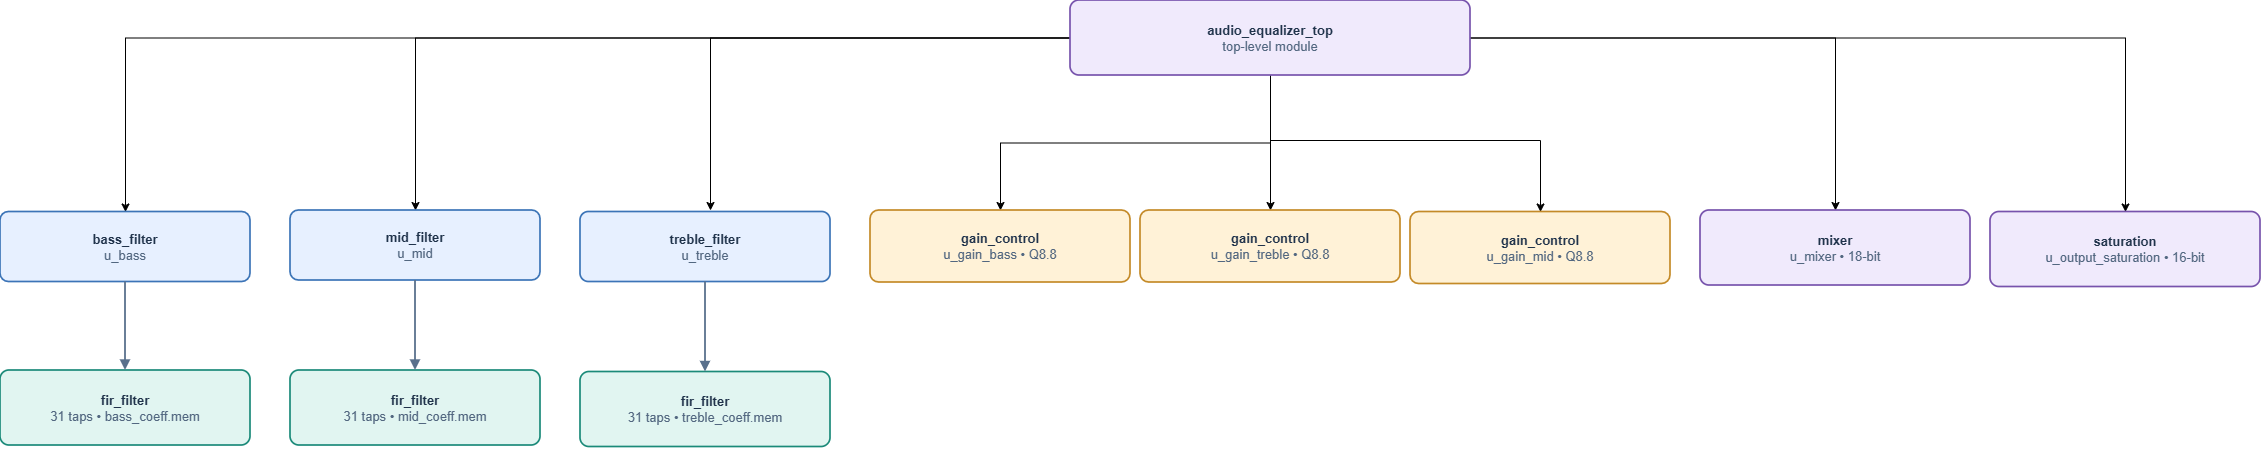

The diagram above was exported from draw.io. Its source (the exported page's mxGraphModel, read from the mxfile embedded in the PNG):
<mxGraphModel dx="3925" dy="2273" grid="1" gridSize="10" guides="1" tooltips="1" connect="1" arrows="1" fold="1" page="1" pageScale="1" pageWidth="1380" pageHeight="870" math="0" shadow="0">
  <root>
    <mxCell id="0" />
    <mxCell id="1" parent="0" />
    <mxCell id="3TfWYDYGYeS3GjG6gMtA-3" edge="1" parent="1" source="top" style="edgeStyle=orthogonalEdgeStyle;rounded=0;orthogonalLoop=1;jettySize=auto;html=1;entryX=0.5;entryY=0;entryDx=0;entryDy=0;defaultLabelBackgroundColor=page;" target="bass">
      <mxGeometry relative="1" as="geometry" />
    </mxCell>
    <mxCell id="3TfWYDYGYeS3GjG6gMtA-4" edge="1" parent="1" source="top" style="edgeStyle=orthogonalEdgeStyle;rounded=0;orthogonalLoop=1;jettySize=auto;html=1;entryX=0.5;entryY=0;entryDx=0;entryDy=0;defaultLabelBackgroundColor=page;" target="mid">
      <mxGeometry relative="1" as="geometry" />
    </mxCell>
    <mxCell id="3TfWYDYGYeS3GjG6gMtA-5" edge="1" parent="1" source="top" style="edgeStyle=orthogonalEdgeStyle;rounded=0;orthogonalLoop=1;jettySize=auto;html=1;defaultLabelBackgroundColor=page;">
      <mxGeometry relative="1" x="-0.0197" as="geometry">
        <mxPoint x="310" y="-480" as="targetPoint" />
      </mxGeometry>
    </mxCell>
    <mxCell id="3TfWYDYGYeS3GjG6gMtA-6" edge="1" parent="1" source="top" style="edgeStyle=orthogonalEdgeStyle;rounded=0;orthogonalLoop=1;jettySize=auto;html=1;entryX=0.5;entryY=0;entryDx=0;entryDy=0;defaultLabelBackgroundColor=page;" target="gb">
      <mxGeometry relative="1" as="geometry" />
    </mxCell>
    <mxCell id="3TfWYDYGYeS3GjG6gMtA-7" edge="1" parent="1" source="top" style="edgeStyle=orthogonalEdgeStyle;rounded=0;orthogonalLoop=1;jettySize=auto;html=1;entryX=0.5;entryY=0;entryDx=0;entryDy=0;defaultLabelBackgroundColor=page;" target="gt">
      <mxGeometry relative="1" as="geometry">
        <Array as="points">
          <mxPoint x="870" y="-480" />
        </Array>
      </mxGeometry>
    </mxCell>
    <mxCell id="3TfWYDYGYeS3GjG6gMtA-8" edge="1" parent="1" source="top" style="edgeStyle=orthogonalEdgeStyle;rounded=0;orthogonalLoop=1;jettySize=auto;html=1;entryX=0.5;entryY=0;entryDx=0;entryDy=0;defaultLabelBackgroundColor=page;" target="gm">
      <mxGeometry relative="1" x="0.3924" as="geometry">
        <Array as="points">
          <mxPoint x="870" y="-550" />
          <mxPoint x="1140" y="-550" />
        </Array>
      </mxGeometry>
    </mxCell>
    <mxCell id="3TfWYDYGYeS3GjG6gMtA-9" edge="1" parent="1" source="top" style="edgeStyle=orthogonalEdgeStyle;rounded=0;orthogonalLoop=1;jettySize=auto;html=1;entryX=0.5;entryY=0;entryDx=0;entryDy=0;defaultLabelBackgroundColor=page;" target="mix">
      <mxGeometry relative="1" as="geometry" />
    </mxCell>
    <mxCell id="3TfWYDYGYeS3GjG6gMtA-10" edge="1" parent="1" source="top" style="edgeStyle=orthogonalEdgeStyle;rounded=0;orthogonalLoop=1;jettySize=auto;html=1;defaultLabelBackgroundColor=page;" target="sat">
      <mxGeometry relative="1" as="geometry" />
    </mxCell>
    <mxCell id="top" parent="1" style="rounded=1;arcSize=12;whiteSpace=wrap;html=1;align=center;verticalAlign=middle;spacing=7;fillColor=#F0EAFC;strokeColor=#7753AC;strokeWidth=1.7;fontColor=#20334B;fontSize=13;" value="&lt;b&gt;audio_equalizer_top&lt;/b&gt;&lt;br&gt;&lt;font color=&quot;#526780&quot;&gt;top-level module&lt;/font&gt;" vertex="1">
      <mxGeometry height="75" width="400" x="670" y="-690" as="geometry" />
    </mxCell>
    <mxCell id="bass" parent="1" style="rounded=1;arcSize=12;whiteSpace=wrap;html=1;align=center;verticalAlign=middle;spacing=7;fillColor=#E7F0FF;strokeColor=#3C74B7;strokeWidth=1.7;fontColor=#20334B;fontSize=13;" value="&lt;b&gt;bass_filter&lt;/b&gt;&lt;br&gt;&lt;font color=&quot;#526780&quot;&gt;u_bass&lt;/font&gt;" vertex="1">
      <mxGeometry height="70" width="250" x="-400" y="-478.5" as="geometry" />
    </mxCell>
    <mxCell id="mid" parent="1" style="rounded=1;arcSize=12;whiteSpace=wrap;html=1;align=center;verticalAlign=middle;spacing=7;fillColor=#E7F0FF;strokeColor=#3C74B7;strokeWidth=1.7;fontColor=#20334B;fontSize=13;" value="&lt;b&gt;mid_filter&lt;/b&gt;&lt;br&gt;&lt;font color=&quot;#526780&quot;&gt;u_mid&lt;/font&gt;" vertex="1">
      <mxGeometry height="70" width="250" x="-110" y="-480" as="geometry" />
    </mxCell>
    <mxCell id="treble" parent="1" style="rounded=1;arcSize=12;whiteSpace=wrap;html=1;align=center;verticalAlign=middle;spacing=7;fillColor=#E7F0FF;strokeColor=#3C74B7;strokeWidth=1.7;fontColor=#20334B;fontSize=13;" value="&lt;b&gt;treble_filter&lt;/b&gt;&lt;br&gt;&lt;font color=&quot;#526780&quot;&gt;u_treble&lt;/font&gt;" vertex="1">
      <mxGeometry height="70" width="250" x="180" y="-478.5" as="geometry" />
    </mxCell>
    <mxCell id="b_fir" parent="1" style="rounded=1;arcSize=12;whiteSpace=wrap;html=1;align=center;verticalAlign=middle;spacing=7;fillColor=#E1F5F1;strokeColor=#1B8A79;strokeWidth=1.7;fontColor=#20334B;fontSize=13;" value="&lt;b&gt;fir_filter&lt;/b&gt;&lt;br&gt;&lt;font color=&quot;#526780&quot;&gt;31 taps • bass_coeff.mem&lt;/font&gt;" vertex="1">
      <mxGeometry height="75" width="250" x="-400" y="-320" as="geometry" />
    </mxCell>
    <mxCell id="m_fir" parent="1" style="rounded=1;arcSize=12;whiteSpace=wrap;html=1;align=center;verticalAlign=middle;spacing=7;fillColor=#E1F5F1;strokeColor=#1B8A79;strokeWidth=1.7;fontColor=#20334B;fontSize=13;" value="&lt;b&gt;fir_filter&lt;/b&gt;&lt;br&gt;&lt;font color=&quot;#526780&quot;&gt;31 taps • mid_coeff.mem&lt;/font&gt;" vertex="1">
      <mxGeometry height="75" width="250" x="-110" y="-320" as="geometry" />
    </mxCell>
    <mxCell id="t_fir" parent="1" style="rounded=1;arcSize=12;whiteSpace=wrap;html=1;align=center;verticalAlign=middle;spacing=7;fillColor=#E1F5F1;strokeColor=#1B8A79;strokeWidth=1.7;fontColor=#20334B;fontSize=13;" value="&lt;b&gt;fir_filter&lt;/b&gt;&lt;br&gt;&lt;font color=&quot;#526780&quot;&gt;31 taps • treble_coeff.mem&lt;/font&gt;" vertex="1">
      <mxGeometry height="75" width="250" x="180" y="-318.5" as="geometry" />
    </mxCell>
    <mxCell id="gb" parent="1" style="rounded=1;arcSize=12;whiteSpace=wrap;html=1;align=center;verticalAlign=middle;spacing=7;fillColor=#FFF2D7;strokeColor=#C48A28;strokeWidth=1.7;fontColor=#20334B;fontSize=13;" value="&lt;b&gt;gain_control&lt;/b&gt;&lt;br&gt;&lt;font color=&quot;#526780&quot;&gt;u_gain_bass • Q8.8&lt;/font&gt;" vertex="1">
      <mxGeometry height="72" width="260" x="470" y="-480" as="geometry" />
    </mxCell>
    <mxCell id="gm" parent="1" style="rounded=1;arcSize=12;whiteSpace=wrap;html=1;align=center;verticalAlign=middle;spacing=7;fillColor=#FFF2D7;strokeColor=#C48A28;strokeWidth=1.7;fontColor=#20334B;fontSize=13;" value="&lt;b&gt;gain_control&lt;/b&gt;&lt;br&gt;&lt;font color=&quot;#526780&quot;&gt;u_gain_mid • Q8.8&lt;/font&gt;" vertex="1">
      <mxGeometry height="72" width="260" x="1010" y="-478.5" as="geometry" />
    </mxCell>
    <mxCell id="gt" parent="1" style="rounded=1;arcSize=12;whiteSpace=wrap;html=1;align=center;verticalAlign=middle;spacing=7;fillColor=#FFF2D7;strokeColor=#C48A28;strokeWidth=1.7;fontColor=#20334B;fontSize=13;" value="&lt;b&gt;gain_control&lt;/b&gt;&lt;br&gt;&lt;font color=&quot;#526780&quot;&gt;u_gain_treble • Q8.8&lt;/font&gt;" vertex="1">
      <mxGeometry height="72" width="260" x="740" y="-480" as="geometry" />
    </mxCell>
    <mxCell id="mix" parent="1" style="rounded=1;arcSize=12;whiteSpace=wrap;html=1;align=center;verticalAlign=middle;spacing=7;fillColor=#F0EAFC;strokeColor=#7753AC;strokeWidth=1.7;fontColor=#20334B;fontSize=13;" value="&lt;b&gt;mixer&lt;/b&gt;&lt;br&gt;&lt;font color=&quot;#526780&quot;&gt;u_mixer • 18-bit&lt;/font&gt;" vertex="1">
      <mxGeometry height="75" width="270" x="1300" y="-480" as="geometry" />
    </mxCell>
    <mxCell id="sat" parent="1" style="rounded=1;arcSize=12;whiteSpace=wrap;html=1;align=center;verticalAlign=middle;spacing=7;fillColor=#F0EAFC;strokeColor=#7753AC;strokeWidth=1.7;fontColor=#20334B;fontSize=13;" value="&lt;b&gt;saturation&lt;/b&gt;&lt;br&gt;&lt;font color=&quot;#526780&quot;&gt;u_output_saturation • 16-bit&lt;/font&gt;" vertex="1">
      <mxGeometry height="75" width="270" x="1590" y="-478.5" as="geometry" />
    </mxCell>
    <mxCell id="e8" edge="1" parent="1" source="bass" style="edgeStyle=orthogonalEdgeStyle;rounded=1;orthogonalLoop=1;jettySize=auto;html=1;strokeColor=#59708C;strokeWidth=1.8;endArrow=block;endFill=1;fontSize=11;fontColor=#344960;labelBackgroundColor=#FFFFFF;" target="b_fir" value="">
      <mxGeometry relative="1" as="geometry" />
    </mxCell>
    <mxCell id="e9" edge="1" parent="1" source="mid" style="edgeStyle=orthogonalEdgeStyle;rounded=1;orthogonalLoop=1;jettySize=auto;html=1;strokeColor=#59708C;strokeWidth=1.8;endArrow=block;endFill=1;fontSize=11;fontColor=#344960;labelBackgroundColor=#FFFFFF;" target="m_fir" value="">
      <mxGeometry relative="1" as="geometry" />
    </mxCell>
    <mxCell id="e10" edge="1" parent="1" source="treble" style="edgeStyle=orthogonalEdgeStyle;rounded=1;orthogonalLoop=1;jettySize=auto;html=1;strokeColor=#59708C;strokeWidth=1.8;endArrow=block;endFill=1;fontSize=11;fontColor=#344960;labelBackgroundColor=#FFFFFF;" target="t_fir" value="">
      <mxGeometry relative="1" as="geometry" />
    </mxCell>
  </root>
</mxGraphModel>